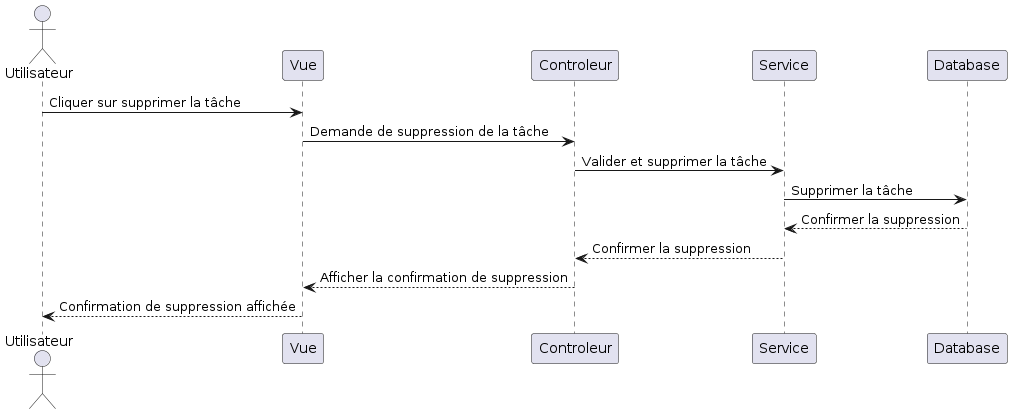

The diagram above was rendered by PlantUML. Its source (embedded in the PNG):
@startuml
actor Utilisateur

Utilisateur -> Vue : Cliquer sur supprimer la tâche
Vue -> Controleur : Demande de suppression de la tâche
Controleur -> Service : Valider et supprimer la tâche
Service -> Database : Supprimer la tâche
Database --> Service : Confirmer la suppression
Service --> Controleur : Confirmer la suppression
Controleur --> Vue : Afficher la confirmation de suppression
Vue --> Utilisateur : Confirmation de suppression affichée
@enduml